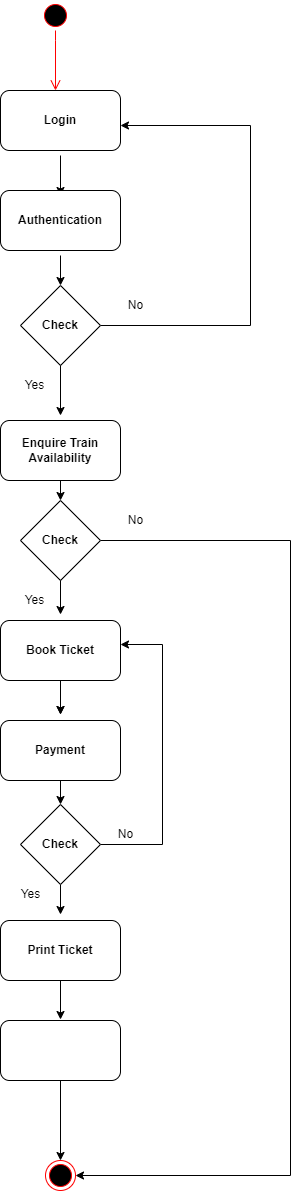

The diagram above was exported from draw.io. Its source (the exported page's mxGraphModel, read from the mxfile embedded in the PNG):
<mxGraphModel dx="868" dy="482" grid="1" gridSize="10" guides="1" tooltips="1" connect="1" arrows="1" fold="1" page="1" pageScale="1" pageWidth="827" pageHeight="1169" math="0" shadow="0">
  <root>
    <mxCell id="0" />
    <mxCell id="1" parent="0" />
    <mxCell id="XnXS-aBPMwqNPcC6FWIn-22" style="edgeStyle=orthogonalEdgeStyle;rounded=0;orthogonalLoop=1;jettySize=auto;html=1;" parent="1" source="XnXS-aBPMwqNPcC6FWIn-4" edge="1">
      <mxGeometry relative="1" as="geometry">
        <mxPoint x="480" y="155" as="targetPoint" />
        <Array as="points">
          <mxPoint x="610" y="355" />
          <mxPoint x="610" y="155" />
          <mxPoint x="483" y="155" />
        </Array>
      </mxGeometry>
    </mxCell>
    <mxCell id="XnXS-aBPMwqNPcC6FWIn-4" value="&lt;b&gt;Check&lt;/b&gt;" style="rhombus;whiteSpace=wrap;html=1;" parent="1" vertex="1">
      <mxGeometry x="380" y="315" width="80" height="80" as="geometry" />
    </mxCell>
    <mxCell id="XnXS-aBPMwqNPcC6FWIn-31" value="" style="edgeStyle=orthogonalEdgeStyle;rounded=0;orthogonalLoop=1;jettySize=auto;html=1;" parent="1" edge="1">
      <mxGeometry relative="1" as="geometry">
        <mxPoint x="420" y="1049" as="targetPoint" />
        <mxPoint x="420" y="1004" as="sourcePoint" />
      </mxGeometry>
    </mxCell>
    <mxCell id="XnXS-aBPMwqNPcC6FWIn-19" value="" style="edgeStyle=orthogonalEdgeStyle;rounded=0;orthogonalLoop=1;jettySize=auto;html=1;" parent="1" source="XnXS-aBPMwqNPcC6FWIn-11" edge="1">
      <mxGeometry relative="1" as="geometry">
        <mxPoint x="420" y="944" as="targetPoint" />
      </mxGeometry>
    </mxCell>
    <mxCell id="XnXS-aBPMwqNPcC6FWIn-21" value="" style="edgeStyle=orthogonalEdgeStyle;rounded=0;orthogonalLoop=1;jettySize=auto;html=1;exitX=1;exitY=0.5;exitDx=0;exitDy=0;" parent="1" source="XnXS-aBPMwqNPcC6FWIn-11" edge="1">
      <mxGeometry relative="1" as="geometry">
        <mxPoint x="390" y="884" as="sourcePoint" />
        <mxPoint x="480" y="674" as="targetPoint" />
        <Array as="points">
          <mxPoint x="522" y="874" />
          <mxPoint x="522" y="674" />
        </Array>
      </mxGeometry>
    </mxCell>
    <mxCell id="XnXS-aBPMwqNPcC6FWIn-11" value="&lt;b&gt;Check&lt;/b&gt;" style="rhombus;whiteSpace=wrap;html=1;" parent="1" vertex="1">
      <mxGeometry x="380" y="834" width="80" height="80" as="geometry" />
    </mxCell>
    <mxCell id="XnXS-aBPMwqNPcC6FWIn-12" value="" style="endArrow=classic;html=1;rounded=0;exitX=0.5;exitY=1;exitDx=0;exitDy=0;entryX=0.5;entryY=0;entryDx=0;entryDy=0;" parent="1" edge="1">
      <mxGeometry width="50" height="50" relative="1" as="geometry">
        <mxPoint x="420" y="185" as="sourcePoint" />
        <mxPoint x="420" y="225" as="targetPoint" />
      </mxGeometry>
    </mxCell>
    <mxCell id="XnXS-aBPMwqNPcC6FWIn-13" value="" style="endArrow=classic;html=1;rounded=0;exitX=0.5;exitY=1;exitDx=0;exitDy=0;" parent="1" edge="1">
      <mxGeometry width="50" height="50" relative="1" as="geometry">
        <mxPoint x="420" y="285" as="sourcePoint" />
        <mxPoint x="420" y="315" as="targetPoint" />
      </mxGeometry>
    </mxCell>
    <mxCell id="XnXS-aBPMwqNPcC6FWIn-14" value="" style="endArrow=classic;html=1;rounded=0;exitX=0.5;exitY=1;exitDx=0;exitDy=0;entryX=0.5;entryY=0;entryDx=0;entryDy=0;" parent="1" source="XnXS-aBPMwqNPcC6FWIn-4" edge="1">
      <mxGeometry width="50" height="50" relative="1" as="geometry">
        <mxPoint x="390" y="615" as="sourcePoint" />
        <mxPoint x="420" y="445" as="targetPoint" />
      </mxGeometry>
    </mxCell>
    <mxCell id="XnXS-aBPMwqNPcC6FWIn-16" value="" style="endArrow=classic;html=1;rounded=0;exitX=0.5;exitY=1;exitDx=0;exitDy=0;" parent="1" edge="1">
      <mxGeometry width="50" height="50" relative="1" as="geometry">
        <mxPoint x="420" y="704" as="sourcePoint" />
        <mxPoint x="420" y="744" as="targetPoint" />
      </mxGeometry>
    </mxCell>
    <mxCell id="XnXS-aBPMwqNPcC6FWIn-17" value="" style="endArrow=classic;html=1;rounded=0;exitX=0.5;exitY=1;exitDx=0;exitDy=0;entryX=0.5;entryY=0;entryDx=0;entryDy=0;" parent="1" target="XnXS-aBPMwqNPcC6FWIn-11" edge="1">
      <mxGeometry width="50" height="50" relative="1" as="geometry">
        <mxPoint x="420" y="804" as="sourcePoint" />
        <mxPoint x="440" y="824" as="targetPoint" />
      </mxGeometry>
    </mxCell>
    <mxCell id="XnXS-aBPMwqNPcC6FWIn-23" value="No" style="text;html=1;resizable=0;autosize=1;align=center;verticalAlign=middle;points=[];fillColor=none;strokeColor=none;rounded=0;" parent="1" vertex="1">
      <mxGeometry x="480" y="325" width="30" height="20" as="geometry" />
    </mxCell>
    <mxCell id="XnXS-aBPMwqNPcC6FWIn-24" value="Yes" style="text;html=1;resizable=0;autosize=1;align=center;verticalAlign=middle;points=[];fillColor=none;strokeColor=none;rounded=0;" parent="1" vertex="1">
      <mxGeometry x="374" y="405" width="40" height="20" as="geometry" />
    </mxCell>
    <mxCell id="XnXS-aBPMwqNPcC6FWIn-25" value="No" style="text;html=1;resizable=0;autosize=1;align=center;verticalAlign=middle;points=[];fillColor=none;strokeColor=none;rounded=0;" parent="1" vertex="1">
      <mxGeometry x="470" y="854" width="30" height="20" as="geometry" />
    </mxCell>
    <mxCell id="XnXS-aBPMwqNPcC6FWIn-26" value="Yes" style="text;html=1;resizable=0;autosize=1;align=center;verticalAlign=middle;points=[];fillColor=none;strokeColor=none;rounded=0;" parent="1" vertex="1">
      <mxGeometry x="370" y="914" width="40" height="20" as="geometry" />
    </mxCell>
    <mxCell id="XnXS-aBPMwqNPcC6FWIn-28" value="" style="ellipse;html=1;shape=startState;fillColor=#000000;strokeColor=#ff0000;" parent="1" vertex="1">
      <mxGeometry x="400" y="30" width="30" height="30" as="geometry" />
    </mxCell>
    <mxCell id="XnXS-aBPMwqNPcC6FWIn-29" value="" style="edgeStyle=orthogonalEdgeStyle;html=1;verticalAlign=bottom;endArrow=open;endSize=8;strokeColor=#ff0000;rounded=0;" parent="1" source="XnXS-aBPMwqNPcC6FWIn-28" edge="1">
      <mxGeometry relative="1" as="geometry">
        <mxPoint x="415" y="120" as="targetPoint" />
        <Array as="points">
          <mxPoint x="415" y="70" />
          <mxPoint x="415" y="70" />
        </Array>
      </mxGeometry>
    </mxCell>
    <mxCell id="XnXS-aBPMwqNPcC6FWIn-30" value="" style="ellipse;html=1;shape=endState;fillColor=#000000;strokeColor=#ff0000;" parent="1" vertex="1">
      <mxGeometry x="405" y="1190" width="30" height="30" as="geometry" />
    </mxCell>
    <mxCell id="XnXS-aBPMwqNPcC6FWIn-36" style="edgeStyle=orthogonalEdgeStyle;rounded=0;orthogonalLoop=1;jettySize=auto;html=1;exitX=1;exitY=0.5;exitDx=0;exitDy=0;entryX=1;entryY=0.5;entryDx=0;entryDy=0;" parent="1" source="XnXS-aBPMwqNPcC6FWIn-32" target="XnXS-aBPMwqNPcC6FWIn-30" edge="1">
      <mxGeometry relative="1" as="geometry">
        <mxPoint x="660" y="1030" as="targetPoint" />
        <mxPoint x="449" y="570" as="sourcePoint" />
        <Array as="points">
          <mxPoint x="650" y="570" />
          <mxPoint x="650" y="1205" />
        </Array>
      </mxGeometry>
    </mxCell>
    <mxCell id="XnXS-aBPMwqNPcC6FWIn-32" value="&lt;b&gt;Check&lt;/b&gt;" style="rhombus;whiteSpace=wrap;html=1;" parent="1" vertex="1">
      <mxGeometry x="380" y="530" width="80" height="80" as="geometry" />
    </mxCell>
    <mxCell id="XnXS-aBPMwqNPcC6FWIn-33" value="" style="endArrow=classic;html=1;rounded=0;exitX=0.5;exitY=1;exitDx=0;exitDy=0;entryX=0.5;entryY=0;entryDx=0;entryDy=0;" parent="1" target="XnXS-aBPMwqNPcC6FWIn-32" edge="1">
      <mxGeometry width="50" height="50" relative="1" as="geometry">
        <mxPoint x="420" y="505" as="sourcePoint" />
        <mxPoint x="440" y="630" as="targetPoint" />
      </mxGeometry>
    </mxCell>
    <mxCell id="XnXS-aBPMwqNPcC6FWIn-34" value="" style="endArrow=classic;html=1;rounded=0;exitX=0.5;exitY=1;exitDx=0;exitDy=0;entryX=0.5;entryY=0;entryDx=0;entryDy=0;" parent="1" source="XnXS-aBPMwqNPcC6FWIn-32" edge="1">
      <mxGeometry width="50" height="50" relative="1" as="geometry">
        <mxPoint x="390" y="680" as="sourcePoint" />
        <mxPoint x="420" y="644" as="targetPoint" />
      </mxGeometry>
    </mxCell>
    <mxCell id="XnXS-aBPMwqNPcC6FWIn-37" value="No" style="text;html=1;resizable=0;autosize=1;align=center;verticalAlign=middle;points=[];fillColor=none;strokeColor=none;rounded=0;" parent="1" vertex="1">
      <mxGeometry x="480" y="540" width="30" height="20" as="geometry" />
    </mxCell>
    <mxCell id="XnXS-aBPMwqNPcC6FWIn-38" value="Yes" style="text;html=1;resizable=0;autosize=1;align=center;verticalAlign=middle;points=[];fillColor=none;strokeColor=none;rounded=0;" parent="1" vertex="1">
      <mxGeometry x="374" y="620" width="40" height="20" as="geometry" />
    </mxCell>
    <mxCell id="XnXS-aBPMwqNPcC6FWIn-40" value="" style="edgeStyle=orthogonalEdgeStyle;rounded=0;orthogonalLoop=1;jettySize=auto;html=1;" parent="1" target="XnXS-aBPMwqNPcC6FWIn-30" edge="1">
      <mxGeometry relative="1" as="geometry">
        <mxPoint x="420" y="1110" as="sourcePoint" />
      </mxGeometry>
    </mxCell>
    <mxCell id="DkZrHtdNmO9z_UAbxAXG-1" value="&lt;b&gt;Login&lt;/b&gt;" style="rounded=1;whiteSpace=wrap;html=1;" vertex="1" parent="1">
      <mxGeometry x="360" y="120" width="120" height="60" as="geometry" />
    </mxCell>
    <mxCell id="DkZrHtdNmO9z_UAbxAXG-2" value="&lt;b&gt;Authentication&lt;/b&gt;" style="rounded=1;whiteSpace=wrap;html=1;" vertex="1" parent="1">
      <mxGeometry x="360" y="220" width="120" height="60" as="geometry" />
    </mxCell>
    <mxCell id="DkZrHtdNmO9z_UAbxAXG-3" value="&lt;b&gt;Enquire Train Availability&lt;/b&gt;" style="rounded=1;whiteSpace=wrap;html=1;" vertex="1" parent="1">
      <mxGeometry x="360" y="450" width="120" height="60" as="geometry" />
    </mxCell>
    <mxCell id="DkZrHtdNmO9z_UAbxAXG-5" value="" style="edgeStyle=orthogonalEdgeStyle;rounded=0;orthogonalLoop=1;jettySize=auto;html=1;" edge="1" parent="1" source="DkZrHtdNmO9z_UAbxAXG-4">
      <mxGeometry relative="1" as="geometry">
        <mxPoint x="420" y="744" as="targetPoint" />
      </mxGeometry>
    </mxCell>
    <mxCell id="DkZrHtdNmO9z_UAbxAXG-4" value="&lt;b&gt;Book Ticket&lt;/b&gt;" style="rounded=1;whiteSpace=wrap;html=1;" vertex="1" parent="1">
      <mxGeometry x="360" y="650" width="120" height="60" as="geometry" />
    </mxCell>
    <mxCell id="DkZrHtdNmO9z_UAbxAXG-8" value="&lt;b&gt;Payment&lt;/b&gt;" style="rounded=1;whiteSpace=wrap;html=1;" vertex="1" parent="1">
      <mxGeometry x="360" y="750" width="120" height="60" as="geometry" />
    </mxCell>
    <mxCell id="DkZrHtdNmO9z_UAbxAXG-9" value="&lt;b&gt;Print Ticket&lt;/b&gt;" style="rounded=1;whiteSpace=wrap;html=1;" vertex="1" parent="1">
      <mxGeometry x="360" y="950" width="120" height="60" as="geometry" />
    </mxCell>
    <mxCell id="DkZrHtdNmO9z_UAbxAXG-10" value="" style="rounded=1;whiteSpace=wrap;html=1;" vertex="1" parent="1">
      <mxGeometry x="360" y="1050" width="120" height="60" as="geometry" />
    </mxCell>
  </root>
</mxGraphModel>